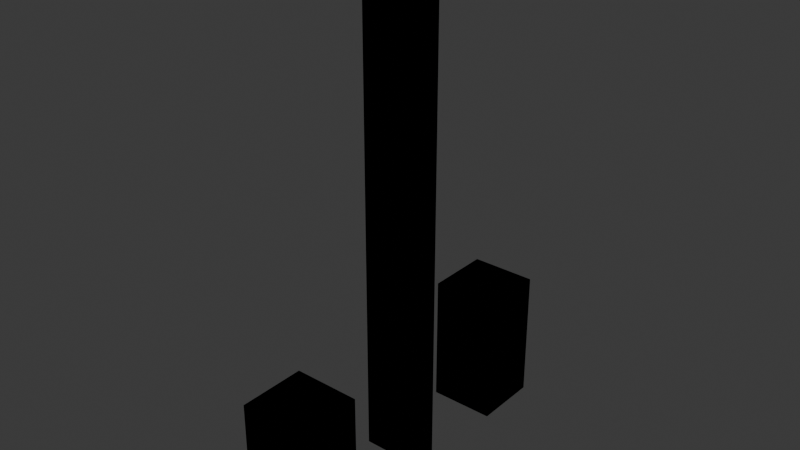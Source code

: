 # Source: scene.blend  (saved by Blender 4.2.67; exported with 4.5.12 LTS)
import bpy
from mathutils import Matrix  # noqa: F401  (used for matrix-valued properties, if any)

bpy.ops.wm.read_factory_settings(use_empty=True)
scene = bpy.context.scene
scene.name = 'Scene'

# ---- collections
col_collection = bpy.data.collections.new('Collection'); scene.collection.children.link(col_collection)
col_link = bpy.data.collections.new('link'); scene.collection.children.link(col_link)
col_collision = bpy.data.collections.new('collision'); scene.collection.children.link(col_collision)
col_inertial = bpy.data.collections.new('inertial'); scene.collection.children.link(col_inertial)

# ---- materials (node trees are filled in below, after node groups)
mat_material_006 = bpy.data.materials.new('Material.006')
mat_material_005 = bpy.data.materials.new('Material.005')
mat_material_004 = bpy.data.materials.new('Material.004')
mat_phobos_collision = bpy.data.materials.new('phobos_collision')
mat_phobos_collision.surface_render_method = 'BLENDED'
mat_phobos_collision.blend_method = 'BLEND'
mat_phobos_collision.diffuse_color = (0.8, 0.5, 0.0, 0.2)
mat_phobos_inertial = bpy.data.materials.new('phobos_inertial')
mat_phobos_inertial.use_transparency_overlap = False
mat_phobos_inertial.show_transparent_back = False

# ---- material node trees
mat_material_006.use_nodes = True; mat_material_006.node_tree.nodes.clear()
_N = mat_material_006.node_tree.nodes; _L = mat_material_006.node_tree.links
n0 = _N.new('ShaderNodeBsdfPrincipled'); n0.name = 'Principled BSDF'; n0.location = (10, 300)
n0.inputs[0].default_value = (0.1, 0.8, 0.1, 0.5)
n1 = _N.new('ShaderNodeOutputMaterial'); n1.name = 'Material Output'; n1.location = (300, 300)
_L.new(n0.outputs[0], n1.inputs[0])
n1.is_active_output = True
mat_material_005.use_nodes = True; mat_material_005.node_tree.nodes.clear()
_N = mat_material_005.node_tree.nodes; _L = mat_material_005.node_tree.links
n0 = _N.new('ShaderNodeBsdfPrincipled'); n0.name = 'Principled BSDF'; n0.location = (10, 300)
n0.inputs[0].default_value = (0.1, 0.8, 0.1, 0.5)
n1 = _N.new('ShaderNodeOutputMaterial'); n1.name = 'Material Output'; n1.location = (300, 300)
_L.new(n0.outputs[0], n1.inputs[0])
n1.is_active_output = True
mat_material_004.use_nodes = True; mat_material_004.node_tree.nodes.clear()
_N = mat_material_004.node_tree.nodes; _L = mat_material_004.node_tree.links
n0 = _N.new('ShaderNodeBsdfPrincipled'); n0.name = 'Principled BSDF'; n0.location = (10, 300)
n0.inputs[0].default_value = (0.1, 0.8002, 0.1, 0.5)
n1 = _N.new('ShaderNodeOutputMaterial'); n1.name = 'Material Output'; n1.location = (300, 300)
_L.new(n0.outputs[0], n1.inputs[0])
n1.is_active_output = True
mat_phobos_collision.use_nodes = True; mat_phobos_collision.node_tree.nodes.clear()
_N = mat_phobos_collision.node_tree.nodes; _L = mat_phobos_collision.node_tree.links
n0 = _N.new('ShaderNodeOutputMaterial'); n0.name = 'Material Output'; n0.location = (300, 300)
n1 = _N.new('ShaderNodeEeveeSpecular'); n1.name = 'Specular BSDF'; n1.location = (0, 0)
n1.inputs[0].default_value = (0.8, 0.5, 0.0, 0.2)
n1.inputs[1].default_value = (0.0, 0.0, 0.0, 1.0)
n1.inputs[4].default_value = 0.8
_L.new(n1.outputs[0], n0.inputs[0])
n0.is_active_output = True
mat_phobos_inertial.use_nodes = True; mat_phobos_inertial.node_tree.nodes.clear()
_N = mat_phobos_inertial.node_tree.nodes; _L = mat_phobos_inertial.node_tree.links
n0 = _N.new('ShaderNodeOutputMaterial'); n0.name = 'Material Output'; n0.location = (300, 300)
n1 = _N.new('ShaderNodeEeveeSpecular'); n1.name = 'Specular BSDF'; n1.location = (0, 0)
n1.inputs[0].default_value = (1.0, 0.18, 0.0, 1.0)
n1.inputs[1].default_value = (1.0, 1.0, 1.0, 1.0)
_L.new(n1.outputs[0], n0.inputs[0])
n0.is_active_output = True

# ---- world
world_world = bpy.data.worlds.new('World'); scene.world = world_world
world_world.use_nodes = True; world_world.node_tree.nodes.clear()
_N = world_world.node_tree.nodes; _L = world_world.node_tree.links
n0 = _N.new('ShaderNodeOutputWorld'); n0.name = 'World Output'; n0.location = (300, 300)
n1 = _N.new('ShaderNodeBackground'); n1.name = 'Background'; n1.location = (10, 300)
n1.inputs[0].default_value = (0.05088, 0.05088, 0.05088, 1.0)
_L.new(n1.outputs[0], n0.inputs[0])
n0.is_active_output = True
world_world.color = (0.05088, 0.05088, 0.05088)
world_world.sun_shadow_jitter_overblur = 0.0

# ---- meshes
me_cube_002 = bpy.data.meshes.new('Cube.002')
me_cube_002.from_pydata([(-0.1, -0.1, -0.1), (-0.1, -0.1, 0.1), (-0.1, 0.1, -0.1), (-0.1, 0.1, 0.1), (0.1, -0.1, -0.1), (0.1, -0.1, 0.1), (0.1, 0.1, -0.1), (0.1, 0.1, 0.1)], [], [(0, 1, 3, 2), (2, 3, 7, 6), (6, 7, 5, 4), (4, 5, 1, 0), (2, 6, 4, 0), (7, 3, 1, 5)])
_uv = me_cube_002.uv_layers.new(name='UVMap')
_uv.uv.foreach_set('vector', [0.375, 0.0, 0.625, 0.0, 0.625, 0.25, 0.375, 0.25, 0.375, 0.25, 0.625, 0.25, 0.625, 0.5, 0.375, 0.5, 0.375, 0.5, 0.625, 0.5, 0.625, 0.75, 0.375, 0.75, 0.375, 0.75, 0.625, 0.75, 0.625, 1.0, 0.375, 1.0, 0.125, 0.5, 0.375, 0.5, 0.375, 0.75, 0.125, 0.75, 0.625, 0.5, 0.875, 0.5, 0.875, 0.75, 0.625, 0.75])
me_cube_002.materials.append(mat_material_006)
me_cube_002.update()
me_cube_003 = bpy.data.meshes.new('Cube.003')
me_cube_003.from_pydata([(-0.1, -0.1, -0.1), (-0.1, -0.1, 0.1), (-0.1, 0.1, -0.1), (-0.1, 0.1, 0.1), (0.1, -0.1, -0.1), (0.1, -0.1, 0.1), (0.1, 0.1, -0.1), (0.1, 0.1, 0.1)], [], [(0, 1, 3, 2), (2, 3, 7, 6), (6, 7, 5, 4), (4, 5, 1, 0), (2, 6, 4, 0), (7, 3, 1, 5)])
_uv = me_cube_003.uv_layers.new(name='UVMap')
_uv.uv.foreach_set('vector', [0.375, 0.0, 0.625, 0.0, 0.625, 0.25, 0.375, 0.25, 0.375, 0.25, 0.625, 0.25, 0.625, 0.5, 0.375, 0.5, 0.375, 0.5, 0.625, 0.5, 0.625, 0.75, 0.375, 0.75, 0.375, 0.75, 0.625, 0.75, 0.625, 1.0, 0.375, 1.0, 0.125, 0.5, 0.375, 0.5, 0.375, 0.75, 0.125, 0.75, 0.625, 0.5, 0.875, 0.5, 0.875, 0.75, 0.625, 0.75])
me_cube_003.materials.append(mat_material_005)
me_cube_003.update()
me_cube_004 = bpy.data.meshes.new('Cube.004')
me_cube_004.from_pydata([(-0.1, -0.1, -0.1), (-0.1, -0.1, 0.1), (-0.1, 0.1, -0.1), (-0.1, 0.1, 0.1), (0.1, -0.1, -0.1), (0.1, -0.1, 0.1), (0.1, 0.1, -0.1), (0.1, 0.1, 0.1)], [], [(0, 1, 3, 2), (2, 3, 7, 6), (6, 7, 5, 4), (4, 5, 1, 0), (2, 6, 4, 0), (7, 3, 1, 5)])
_uv = me_cube_004.uv_layers.new(name='UVMap')
_uv.uv.foreach_set('vector', [0.375, 0.0, 0.625, 0.0, 0.625, 0.25, 0.375, 0.25, 0.375, 0.25, 0.625, 0.25, 0.625, 0.5, 0.375, 0.5, 0.375, 0.5, 0.625, 0.5, 0.625, 0.75, 0.375, 0.75, 0.375, 0.75, 0.625, 0.75, 0.625, 1.0, 0.375, 1.0, 0.125, 0.5, 0.375, 0.5, 0.375, 0.75, 0.125, 0.75, 0.625, 0.5, 0.875, 0.5, 0.875, 0.75, 0.625, 0.75])
me_cube_004.materials.append(mat_material_004)
me_cube_004.update()
me_cube_010 = bpy.data.meshes.new('Cube.010')
me_cube_010.from_pydata([(-0.1, -0.1, -0.1), (-0.1, -0.1, 0.1), (-0.1, 0.1, -0.1), (-0.1, 0.1, 0.1), (0.1, -0.1, -0.1), (0.1, -0.1, 0.1), (0.1, 0.1, -0.1), (0.1, 0.1, 0.1)], [], [(0, 1, 3, 2), (2, 3, 7, 6), (6, 7, 5, 4), (4, 5, 1, 0), (2, 6, 4, 0), (7, 3, 1, 5)])
_uv = me_cube_010.uv_layers.new(name='UVMap')
_uv.uv.foreach_set('vector', [0.375, 0.0, 0.625, 0.0, 0.625, 0.25, 0.375, 0.25, 0.375, 0.25, 0.625, 0.25, 0.625, 0.5, 0.375, 0.5, 0.375, 0.5, 0.625, 0.5, 0.625, 0.75, 0.375, 0.75, 0.375, 0.75, 0.625, 0.75, 0.625, 1.0, 0.375, 1.0, 0.125, 0.5, 0.375, 0.5, 0.375, 0.75, 0.125, 0.75, 0.625, 0.5, 0.875, 0.5, 0.875, 0.75, 0.625, 0.75])
me_cube_010.materials.append(mat_phobos_collision)
me_cube_010.update()
me_cube_011 = bpy.data.meshes.new('Cube.011')
me_cube_011.from_pydata([(-0.1, -0.1, -0.1), (-0.1, -0.1, 0.1), (-0.1, 0.1, -0.1), (-0.1, 0.1, 0.1), (0.1, -0.1, -0.1), (0.1, -0.1, 0.1), (0.1, 0.1, -0.1), (0.1, 0.1, 0.1)], [], [(0, 1, 3, 2), (2, 3, 7, 6), (6, 7, 5, 4), (4, 5, 1, 0), (2, 6, 4, 0), (7, 3, 1, 5)])
_uv = me_cube_011.uv_layers.new(name='UVMap')
_uv.uv.foreach_set('vector', [0.375, 0.0, 0.625, 0.0, 0.625, 0.25, 0.375, 0.25, 0.375, 0.25, 0.625, 0.25, 0.625, 0.5, 0.375, 0.5, 0.375, 0.5, 0.625, 0.5, 0.625, 0.75, 0.375, 0.75, 0.375, 0.75, 0.625, 0.75, 0.625, 1.0, 0.375, 1.0, 0.125, 0.5, 0.375, 0.5, 0.375, 0.75, 0.125, 0.75, 0.625, 0.5, 0.875, 0.5, 0.875, 0.75, 0.625, 0.75])
me_cube_011.materials.append(mat_phobos_collision)
me_cube_011.update()
me_cube_012 = bpy.data.meshes.new('Cube.012')
me_cube_012.from_pydata([(-0.1, -0.1, -0.1), (-0.1, -0.1, 0.1), (-0.1, 0.1, -0.1), (-0.1, 0.1, 0.1), (0.1, -0.1, -0.1), (0.1, -0.1, 0.1), (0.1, 0.1, -0.1), (0.1, 0.1, 0.1)], [], [(0, 1, 3, 2), (2, 3, 7, 6), (6, 7, 5, 4), (4, 5, 1, 0), (2, 6, 4, 0), (7, 3, 1, 5)])
_uv = me_cube_012.uv_layers.new(name='UVMap')
_uv.uv.foreach_set('vector', [0.375, 0.0, 0.625, 0.0, 0.625, 0.25, 0.375, 0.25, 0.375, 0.25, 0.625, 0.25, 0.625, 0.5, 0.375, 0.5, 0.375, 0.5, 0.625, 0.5, 0.625, 0.75, 0.375, 0.75, 0.375, 0.75, 0.625, 0.75, 0.625, 1.0, 0.375, 1.0, 0.125, 0.5, 0.375, 0.5, 0.375, 0.75, 0.125, 0.75, 0.625, 0.5, 0.875, 0.5, 0.875, 0.75, 0.625, 0.75])
me_cube_012.materials.append(mat_phobos_collision)
me_cube_012.update()
me_cube_013 = bpy.data.meshes.new('Cube.013')
me_cube_013.from_pydata([(-0.015, -0.015, -0.015), (-0.015, -0.015, 0.015), (-0.015, 0.015, -0.015), (-0.015, 0.015, 0.015), (0.015, -0.015, -0.015), (0.015, -0.015, 0.015), (0.015, 0.015, -0.015), (0.015, 0.015, 0.015)], [], [(0, 1, 3, 2), (2, 3, 7, 6), (6, 7, 5, 4), (4, 5, 1, 0), (2, 6, 4, 0), (7, 3, 1, 5)])
_uv = me_cube_013.uv_layers.new(name='UVMap')
_uv.uv.foreach_set('vector', [0.375, 0.0, 0.625, 0.0, 0.625, 0.25, 0.375, 0.25, 0.375, 0.25, 0.625, 0.25, 0.625, 0.5, 0.375, 0.5, 0.375, 0.5, 0.625, 0.5, 0.625, 0.75, 0.375, 0.75, 0.375, 0.75, 0.625, 0.75, 0.625, 1.0, 0.375, 1.0, 0.125, 0.5, 0.375, 0.5, 0.375, 0.75, 0.125, 0.75, 0.625, 0.5, 0.875, 0.5, 0.875, 0.75, 0.625, 0.75])
me_cube_013.materials.append(mat_phobos_inertial)
me_cube_013.update()
me_cube_014 = bpy.data.meshes.new('Cube.014')
me_cube_014.from_pydata([(-0.015, -0.015, -0.015), (-0.015, -0.015, 0.015), (-0.015, 0.015, -0.015), (-0.015, 0.015, 0.015), (0.015, -0.015, -0.015), (0.015, -0.015, 0.015), (0.015, 0.015, -0.015), (0.015, 0.015, 0.015)], [], [(0, 1, 3, 2), (2, 3, 7, 6), (6, 7, 5, 4), (4, 5, 1, 0), (2, 6, 4, 0), (7, 3, 1, 5)])
_uv = me_cube_014.uv_layers.new(name='UVMap')
_uv.uv.foreach_set('vector', [0.375, 0.0, 0.625, 0.0, 0.625, 0.25, 0.375, 0.25, 0.375, 0.25, 0.625, 0.25, 0.625, 0.5, 0.375, 0.5, 0.375, 0.5, 0.625, 0.5, 0.625, 0.75, 0.375, 0.75, 0.375, 0.75, 0.625, 0.75, 0.625, 1.0, 0.375, 1.0, 0.125, 0.5, 0.375, 0.5, 0.375, 0.75, 0.125, 0.75, 0.625, 0.5, 0.875, 0.5, 0.875, 0.75, 0.625, 0.75])
me_cube_014.materials.append(mat_phobos_inertial)
me_cube_014.update()
me_cube_015 = bpy.data.meshes.new('Cube.015')
me_cube_015.from_pydata([(-0.015, -0.015, -0.015), (-0.015, -0.015, 0.015), (-0.015, 0.015, -0.015), (-0.015, 0.015, 0.015), (0.015, -0.015, -0.015), (0.015, -0.015, 0.015), (0.015, 0.015, -0.015), (0.015, 0.015, 0.015)], [], [(0, 1, 3, 2), (2, 3, 7, 6), (6, 7, 5, 4), (4, 5, 1, 0), (2, 6, 4, 0), (7, 3, 1, 5)])
_uv = me_cube_015.uv_layers.new(name='UVMap')
_uv.uv.foreach_set('vector', [0.375, 0.0, 0.625, 0.0, 0.625, 0.25, 0.375, 0.25, 0.375, 0.25, 0.625, 0.25, 0.625, 0.5, 0.375, 0.5, 0.375, 0.5, 0.625, 0.5, 0.625, 0.75, 0.375, 0.75, 0.375, 0.75, 0.625, 0.75, 0.625, 1.0, 0.375, 1.0, 0.125, 0.5, 0.375, 0.5, 0.375, 0.75, 0.125, 0.75, 0.625, 0.5, 0.875, 0.5, 0.875, 0.75, 0.625, 0.75])
me_cube_015.materials.append(mat_phobos_inertial)
me_cube_015.update()
arm_armature_004 = bpy.data.armatures.new('Armature.004')  # bones are not reproduced
arm_armature_005 = bpy.data.armatures.new('Armature.005')  # bones are not reproduced
arm_armature_006 = bpy.data.armatures.new('Armature.006')  # bones are not reproduced

# ---- objects
ob_table_1 = bpy.data.objects.new('table_1', me_cube_002)
ob_table_2 = bpy.data.objects.new('table_2', me_cube_003)
ob_wall = bpy.data.objects.new('wall', me_cube_004)
ob_table_1_link = bpy.data.objects.new('table_1_link', arm_armature_004)
ob_table_2_link = bpy.data.objects.new('table_2_link', arm_armature_005)
ob_wall_link = bpy.data.objects.new('wall_link', arm_armature_006)
ob_table_1_collision = bpy.data.objects.new('table_1_collision', me_cube_010)
ob_wall_collision = bpy.data.objects.new('wall_collision', me_cube_011)
ob_table_2_collision = bpy.data.objects.new('table_2_collision', me_cube_012)
ob_inertial_table_1_link = bpy.data.objects.new('inertial_table_1_link', me_cube_013)
ob_inertial_table_2_link = bpy.data.objects.new('inertial_table_2_link', me_cube_014)
ob_inertial_wall_link = bpy.data.objects.new('inertial_wall_link', me_cube_015)

# ---- transforms, parenting, visibility, modifiers, constraints
ob_table_1.parent = ob_table_1_link
ob_table_1.matrix_parent_inverse = Matrix(((1.0, -0.0, 0.0, -0.45), (-0.0, 1.0, -0.0, -0.3), (0.0, -0.0, 1.0, -0.2), (-0.0, 0.0, -0.0, 1.0)))
ob_table_1.location = (0.45, 0.3, 0.2)
ob_table_1.scale = (1.0, 1.0, 2.0)
ob_table_2.parent = ob_table_2_link
ob_table_2.matrix_parent_inverse = Matrix(((1.0, -0.0, -0.0, -0.45), (-0.0, 1.0, 0.0, 0.5), (-0.0, -0.0, 1.0, -0.2), (-0.0, 0.0, -0.0, 1.0)))
ob_table_2.location = (0.45, -0.5, 0.2)
ob_table_2.scale = (1.0, 1.0, 2.0)
ob_wall.parent = ob_wall_link
ob_wall.matrix_parent_inverse = Matrix(((1.0, -0.0, -0.0, -0.45), (-0.0, 1.0, 0.0, 0.1), (-0.0, -0.0, 1.0, -0.75), (-0.0, 0.0, -0.0, 1.0)))
ob_wall.location = (0.45, -0.1, 0.75)
ob_wall.scale = (1.0, 0.25, 7.5)
ob_table_1_link.location = (0.45, 0.3, 0.2)
ob_table_2_link.parent = ob_table_1_link
ob_table_2_link.matrix_parent_inverse = Matrix(((1.0, -0.0, 0.0, -0.45), (-0.0, 1.0, -0.0, -0.3), (0.0, -0.0, 1.0, -0.2), (-0.0, 0.0, -0.0, 1.0)))
ob_table_2_link.location = (0.45, -0.5, 0.2)
ob_wall_link.parent = ob_table_1_link
ob_wall_link.matrix_parent_inverse = Matrix(((1.0, -0.0, 0.0, -0.45), (-0.0, 1.0, -0.0, -0.3), (0.0, -0.0, 1.0, -0.2), (-0.0, 0.0, -0.0, 1.0)))
ob_wall_link.location = (0.45, -0.1, 0.75)
ob_table_1_collision.parent = ob_table_1_link
ob_table_1_collision.matrix_parent_inverse = Matrix(((1.0, -0.0, 0.0, -0.45), (-0.0, 1.0, -0.0, -0.3), (0.0, -0.0, 1.0, -0.2), (-0.0, 0.0, -0.0, 1.0)))
ob_table_1_collision.location = (0.45, 0.3, 0.2)
ob_table_1_collision.scale = (1.0, 1.0, 2.0)
ob_table_1_collision.show_transparent = True
ob_wall_collision.parent = ob_wall_link
ob_wall_collision.matrix_parent_inverse = Matrix(((1.0, -0.0, -0.0, -0.45), (-0.0, 1.0, 0.0, 0.1), (-0.0, -0.0, 1.0, -0.75), (-0.0, 0.0, -0.0, 1.0)))
ob_wall_collision.location = (0.45, -0.1, 0.75)
ob_wall_collision.scale = (1.0, 0.25, 7.5)
ob_wall_collision.show_transparent = True
ob_table_2_collision.parent = ob_table_2_link
ob_table_2_collision.matrix_parent_inverse = Matrix(((1.0, -0.0, -0.0, -0.45), (-0.0, 1.0, 0.0, 0.5), (-0.0, -0.0, 1.0, -0.2), (-0.0, 0.0, -0.0, 1.0)))
ob_table_2_collision.location = (0.45, -0.5, 0.2)
ob_table_2_collision.scale = (1.0, 1.0, 2.0)
ob_table_2_collision.show_transparent = True
ob_inertial_table_1_link.parent = ob_table_1_link
ob_inertial_table_1_link.matrix_parent_inverse = Matrix(((1.0, -0.0, 0.0, -0.45), (-0.0, 1.0, -0.0, -0.3), (0.0, -0.0, 1.0, -0.2), (-0.0, 0.0, -0.0, 1.0)))
ob_inertial_table_1_link.location = (0.45, 0.3, 0.2)
ob_inertial_table_2_link.parent = ob_table_2_link
ob_inertial_table_2_link.matrix_parent_inverse = Matrix(((1.0, -0.0, -0.0, -0.45), (-0.0, 1.0, 0.0, 0.5), (-0.0, -0.0, 1.0, -0.2), (-0.0, 0.0, -0.0, 1.0)))
ob_inertial_table_2_link.location = (0.45, -0.5, 0.2)
ob_inertial_wall_link.parent = ob_wall_link
ob_inertial_wall_link.matrix_parent_inverse = Matrix(((1.0, -0.0, -0.0, -0.45), (-0.0, 1.0, 0.0, 0.1), (-0.0, -0.0, 1.0, -0.75), (-0.0, 0.0, -0.0, 1.0)))
ob_inertial_wall_link.location = (0.45, -0.1, 0.75)

# ---- collection membership
col_collection.objects.link(ob_table_1)
col_collection.objects.link(ob_table_2)
col_collection.objects.link(ob_wall)
col_link.objects.link(ob_table_1_link)
col_link.objects.link(ob_table_2_link)
col_link.objects.link(ob_wall_link)
col_collision.objects.link(ob_table_1_collision)
col_collision.objects.link(ob_wall_collision)
col_collision.objects.link(ob_table_2_collision)
col_inertial.objects.link(ob_inertial_table_1_link)
col_inertial.objects.link(ob_inertial_table_2_link)
col_inertial.objects.link(ob_inertial_wall_link)

# ---- scene / render settings (as saved in the file)
scene.frame_start = 1; scene.frame_end = 250; scene.frame_set(38)
scene.render.engine = 'BLENDER_EEVEE_NEXT'
bpy.context.view_layer.update()

# ---- added for rendering (the .blend has no active camera and no usable light): camera, sun
cam_auto = bpy.data.cameras.new('AutoCamera')
cam_auto.lens = 50.0
cam_auto.sensor_width = 36.0
cam_auto.clip_end = 1000.0
ob_auto_camera = bpy.data.objects.new('AutoCamera', cam_auto)
scene.collection.objects.link(ob_auto_camera)
ob_auto_camera.location = (2.12821, -2.11385, 2.09256)
ob_auto_camera.rotation_euler = (1.09748, -7.21219e-08, 0.694738)
scene.camera = ob_auto_camera
light_auto_sun = bpy.data.lights.new('AutoSun', 'SUN')
light_auto_sun.energy = 3.0
light_auto_sun.angle = 0.0523599
ob_auto_sun = bpy.data.objects.new('AutoSun', light_auto_sun)
scene.collection.objects.link(ob_auto_sun)
ob_auto_sun.rotation_euler = (0.872665, 0.174533, 0.523599)
bpy.context.view_layer.update()
